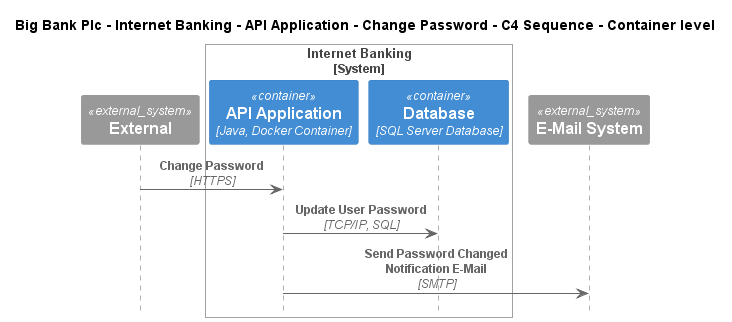

The diagram above was rendered by PlantUML. Its source (embedded in the PNG):
@startuml
!include ..\..\..\..\..\..\..\.c4s\C4_Sequence.puml

title Big Bank Plc - Internet Banking - API Application - Change Password - C4 Sequence - Container level

System_Ext(C4InterFlow.SoftwareSystems.ExternalSystem, "External", "")

System_Boundary(BigBankPlc.SoftwareSystems.InternetBanking, "Internet Banking")
    Container(BigBankPlc.SoftwareSystems.InternetBanking.Containers.APIApplication, "API Application", "Java, Docker Container", "Provides Internet banking functionality via API")
    ContainerDb(BigBankPlc.SoftwareSystems.InternetBanking.Containers.Database, "Database", "SQL Server Database", "Stores user registration information, hashed auth credentials, access logs, etc.")
Boundary_End()
System_Ext(BigBankPlc.SoftwareSystems.EMailSystem, "E-Mail System", "The internal Microsoft Exchange system")

Rel(C4InterFlow.SoftwareSystems.ExternalSystem, BigBankPlc.SoftwareSystems.InternetBanking.Containers.APIApplication, "Change Password", "HTTPS")
Rel(BigBankPlc.SoftwareSystems.InternetBanking.Containers.APIApplication, BigBankPlc.SoftwareSystems.InternetBanking.Containers.Database, "Update User Password", "TCP/IP, SQL")
Rel(BigBankPlc.SoftwareSystems.InternetBanking.Containers.APIApplication, BigBankPlc.SoftwareSystems.EMailSystem, "Send Password Changed Notification E-Mail", "SMTP")


@enduml